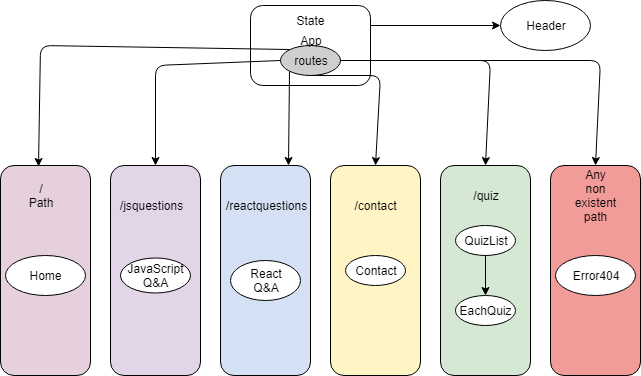

The diagram above was exported from draw.io. Its source (the exported page's mxGraphModel, read from the mxfile embedded in the PNG):
<mxGraphModel dx="704" dy="713" grid="1" gridSize="10" guides="1" tooltips="1" connect="1" arrows="1" fold="1" page="1" pageScale="1" pageWidth="850" pageHeight="1400" math="0" shadow="0">
  <root>
    <mxCell id="0" />
    <mxCell id="1" parent="0" />
    <mxCell id="URWm09crSmr3du9TOcai-1" value="" style="rounded=1;whiteSpace=wrap;html=1;" vertex="1" parent="1">
      <mxGeometry x="260" y="10" width="120" height="80" as="geometry" />
    </mxCell>
    <mxCell id="URWm09crSmr3du9TOcai-2" value="routes" style="ellipse;whiteSpace=wrap;html=1;fillColor=#CFCFCF;" vertex="1" parent="1">
      <mxGeometry x="290" y="50" width="60" height="30" as="geometry" />
    </mxCell>
    <mxCell id="URWm09crSmr3du9TOcai-3" value="App" style="text;html=1;strokeColor=none;fillColor=none;align=center;verticalAlign=middle;whiteSpace=wrap;rounded=0;" vertex="1" parent="1">
      <mxGeometry x="300" y="35" width="40" height="20" as="geometry" />
    </mxCell>
    <mxCell id="URWm09crSmr3du9TOcai-4" style="edgeStyle=orthogonalEdgeStyle;rounded=0;orthogonalLoop=1;jettySize=auto;html=1;exitX=0.5;exitY=1;exitDx=0;exitDy=0;" edge="1" parent="1" source="URWm09crSmr3du9TOcai-3" target="URWm09crSmr3du9TOcai-3">
      <mxGeometry relative="1" as="geometry" />
    </mxCell>
    <mxCell id="URWm09crSmr3du9TOcai-5" value="Header" style="ellipse;whiteSpace=wrap;html=1;" vertex="1" parent="1">
      <mxGeometry x="510" y="5" width="90" height="50" as="geometry" />
    </mxCell>
    <mxCell id="URWm09crSmr3du9TOcai-7" value="" style="endArrow=classic;html=1;entryX=0;entryY=0.5;entryDx=0;entryDy=0;exitX=1;exitY=0.25;exitDx=0;exitDy=0;" edge="1" parent="1" source="URWm09crSmr3du9TOcai-1" target="URWm09crSmr3du9TOcai-5">
      <mxGeometry width="50" height="50" relative="1" as="geometry">
        <mxPoint x="250" y="240" as="sourcePoint" />
        <mxPoint x="300" y="190" as="targetPoint" />
      </mxGeometry>
    </mxCell>
    <mxCell id="URWm09crSmr3du9TOcai-9" value="" style="rounded=1;whiteSpace=wrap;html=1;fillColor=#E6D0DE;" vertex="1" parent="1">
      <mxGeometry x="10" y="170" width="90" height="210" as="geometry" />
    </mxCell>
    <mxCell id="URWm09crSmr3du9TOcai-10" value="" style="rounded=1;whiteSpace=wrap;html=1;fillColor=#E1D5E7;" vertex="1" parent="1">
      <mxGeometry x="120" y="170" width="90" height="210" as="geometry" />
    </mxCell>
    <mxCell id="URWm09crSmr3du9TOcai-11" value="" style="rounded=1;whiteSpace=wrap;html=1;fillColor=#D4E1F5;" vertex="1" parent="1">
      <mxGeometry x="230" y="170" width="90" height="210" as="geometry" />
    </mxCell>
    <mxCell id="URWm09crSmr3du9TOcai-12" value="" style="rounded=1;whiteSpace=wrap;html=1;fillColor=#FFF4C3;" vertex="1" parent="1">
      <mxGeometry x="340" y="170" width="90" height="210" as="geometry" />
    </mxCell>
    <mxCell id="URWm09crSmr3du9TOcai-13" value="" style="rounded=1;whiteSpace=wrap;html=1;fillColor=#D5E8D4;" vertex="1" parent="1">
      <mxGeometry x="450" y="170" width="90" height="210" as="geometry" />
    </mxCell>
    <mxCell id="URWm09crSmr3du9TOcai-14" value="" style="rounded=1;whiteSpace=wrap;html=1;fillColor=#F19C99;" vertex="1" parent="1">
      <mxGeometry x="560" y="170" width="90" height="210" as="geometry" />
    </mxCell>
    <mxCell id="URWm09crSmr3du9TOcai-16" value="" style="endArrow=classic;html=1;exitX=0;exitY=0;exitDx=0;exitDy=0;entryX=0.417;entryY=0.007;entryDx=0;entryDy=0;entryPerimeter=0;" edge="1" parent="1" source="URWm09crSmr3du9TOcai-2" target="URWm09crSmr3du9TOcai-9">
      <mxGeometry width="50" height="50" relative="1" as="geometry">
        <mxPoint x="20" y="410" as="sourcePoint" />
        <mxPoint x="50" y="130" as="targetPoint" />
        <Array as="points">
          <mxPoint x="50" y="50" />
        </Array>
      </mxGeometry>
    </mxCell>
    <mxCell id="URWm09crSmr3du9TOcai-17" value="" style="endArrow=classic;html=1;entryX=0.5;entryY=0;entryDx=0;entryDy=0;exitX=0;exitY=0.5;exitDx=0;exitDy=0;" edge="1" parent="1" source="URWm09crSmr3du9TOcai-2" target="URWm09crSmr3du9TOcai-10">
      <mxGeometry width="50" height="50" relative="1" as="geometry">
        <mxPoint x="290" y="60" as="sourcePoint" />
        <mxPoint x="70" y="400" as="targetPoint" />
        <Array as="points">
          <mxPoint x="165" y="70" />
        </Array>
      </mxGeometry>
    </mxCell>
    <mxCell id="URWm09crSmr3du9TOcai-18" value="" style="endArrow=classic;html=1;entryX=0.75;entryY=0;entryDx=0;entryDy=0;exitX=0;exitY=1;exitDx=0;exitDy=0;" edge="1" parent="1" source="URWm09crSmr3du9TOcai-2" target="URWm09crSmr3du9TOcai-11">
      <mxGeometry width="50" height="50" relative="1" as="geometry">
        <mxPoint x="20" y="450" as="sourcePoint" />
        <mxPoint x="70" y="400" as="targetPoint" />
        <Array as="points" />
      </mxGeometry>
    </mxCell>
    <mxCell id="URWm09crSmr3du9TOcai-19" value="" style="endArrow=classic;html=1;entryX=0.5;entryY=0;entryDx=0;entryDy=0;exitX=0.5;exitY=1;exitDx=0;exitDy=0;" edge="1" parent="1" source="URWm09crSmr3du9TOcai-2" target="URWm09crSmr3du9TOcai-12">
      <mxGeometry width="50" height="50" relative="1" as="geometry">
        <mxPoint x="20" y="450" as="sourcePoint" />
        <mxPoint x="70" y="400" as="targetPoint" />
        <Array as="points">
          <mxPoint x="390" y="80" />
        </Array>
      </mxGeometry>
    </mxCell>
    <mxCell id="URWm09crSmr3du9TOcai-20" value="" style="endArrow=classic;html=1;entryX=0.5;entryY=0;entryDx=0;entryDy=0;exitX=1;exitY=0.5;exitDx=0;exitDy=0;" edge="1" parent="1" source="URWm09crSmr3du9TOcai-2" target="URWm09crSmr3du9TOcai-13">
      <mxGeometry width="50" height="50" relative="1" as="geometry">
        <mxPoint x="20" y="450" as="sourcePoint" />
        <mxPoint x="70" y="400" as="targetPoint" />
        <Array as="points">
          <mxPoint x="500" y="65" />
        </Array>
      </mxGeometry>
    </mxCell>
    <mxCell id="URWm09crSmr3du9TOcai-21" value="" style="endArrow=classic;html=1;entryX=0.5;entryY=0;entryDx=0;entryDy=0;exitX=1;exitY=0.5;exitDx=0;exitDy=0;" edge="1" parent="1" source="URWm09crSmr3du9TOcai-2" target="URWm09crSmr3du9TOcai-14">
      <mxGeometry width="50" height="50" relative="1" as="geometry">
        <mxPoint x="20" y="450" as="sourcePoint" />
        <mxPoint x="70" y="400" as="targetPoint" />
        <Array as="points">
          <mxPoint x="610" y="65" />
        </Array>
      </mxGeometry>
    </mxCell>
    <mxCell id="URWm09crSmr3du9TOcai-22" value="Any non existent path" style="text;html=1;strokeColor=none;fillColor=none;align=center;verticalAlign=middle;whiteSpace=wrap;rounded=0;" vertex="1" parent="1">
      <mxGeometry x="585" y="190" width="40" height="20" as="geometry" />
    </mxCell>
    <mxCell id="URWm09crSmr3du9TOcai-23" value="/quiz" style="text;html=1;strokeColor=none;fillColor=none;align=center;verticalAlign=middle;whiteSpace=wrap;rounded=0;" vertex="1" parent="1">
      <mxGeometry x="475" y="190" width="40" height="20" as="geometry" />
    </mxCell>
    <mxCell id="URWm09crSmr3du9TOcai-24" value="/jsquestions" style="text;html=1;strokeColor=none;fillColor=none;align=center;verticalAlign=middle;whiteSpace=wrap;rounded=0;" vertex="1" parent="1">
      <mxGeometry x="140" y="200" width="40" height="20" as="geometry" />
    </mxCell>
    <mxCell id="URWm09crSmr3du9TOcai-25" value="/reactquestions" style="text;html=1;strokeColor=none;fillColor=none;align=center;verticalAlign=middle;whiteSpace=wrap;rounded=0;" vertex="1" parent="1">
      <mxGeometry x="255" y="200" width="40" height="20" as="geometry" />
    </mxCell>
    <mxCell id="URWm09crSmr3du9TOcai-26" value="/contact" style="text;html=1;strokeColor=none;fillColor=none;align=center;verticalAlign=middle;whiteSpace=wrap;rounded=0;" vertex="1" parent="1">
      <mxGeometry x="365" y="200" width="40" height="20" as="geometry" />
    </mxCell>
    <mxCell id="URWm09crSmr3du9TOcai-27" value="/&lt;br&gt;Path&lt;br&gt;" style="text;html=1;strokeColor=none;fillColor=none;align=center;verticalAlign=middle;whiteSpace=wrap;rounded=0;direction=south;" vertex="1" parent="1">
      <mxGeometry x="40" y="180" width="20" height="40" as="geometry" />
    </mxCell>
    <mxCell id="URWm09crSmr3du9TOcai-28" value="Home" style="ellipse;whiteSpace=wrap;html=1;" vertex="1" parent="1">
      <mxGeometry x="15" y="260" width="80" height="40" as="geometry" />
    </mxCell>
    <mxCell id="URWm09crSmr3du9TOcai-29" value="Error404" style="ellipse;whiteSpace=wrap;html=1;" vertex="1" parent="1">
      <mxGeometry x="565" y="260" width="80" height="40" as="geometry" />
    </mxCell>
    <mxCell id="URWm09crSmr3du9TOcai-30" value="QuizList" style="ellipse;whiteSpace=wrap;html=1;" vertex="1" parent="1">
      <mxGeometry x="465" y="230" width="60" height="30" as="geometry" />
    </mxCell>
    <mxCell id="URWm09crSmr3du9TOcai-31" value="JavaScript&lt;br&gt;Q&amp;amp;A&lt;br&gt;" style="ellipse;whiteSpace=wrap;html=1;" vertex="1" parent="1">
      <mxGeometry x="130" y="262.5" width="70" height="35" as="geometry" />
    </mxCell>
    <mxCell id="URWm09crSmr3du9TOcai-35" value="React&lt;br&gt;Q&amp;amp;A&lt;br&gt;" style="ellipse;whiteSpace=wrap;html=1;" vertex="1" parent="1">
      <mxGeometry x="240" y="265" width="70" height="40" as="geometry" />
    </mxCell>
    <mxCell id="URWm09crSmr3du9TOcai-36" value="Contact" style="ellipse;whiteSpace=wrap;html=1;" vertex="1" parent="1">
      <mxGeometry x="355" y="260" width="60" height="30" as="geometry" />
    </mxCell>
    <mxCell id="URWm09crSmr3du9TOcai-38" value="EachQuiz" style="ellipse;whiteSpace=wrap;html=1;" vertex="1" parent="1">
      <mxGeometry x="465" y="300" width="60" height="30" as="geometry" />
    </mxCell>
    <mxCell id="URWm09crSmr3du9TOcai-39" value="" style="endArrow=classic;html=1;entryX=0.5;entryY=0;entryDx=0;entryDy=0;exitX=0.5;exitY=1;exitDx=0;exitDy=0;" edge="1" parent="1" source="URWm09crSmr3du9TOcai-30" target="URWm09crSmr3du9TOcai-38">
      <mxGeometry width="50" height="50" relative="1" as="geometry">
        <mxPoint x="10" y="450" as="sourcePoint" />
        <mxPoint x="60" y="400" as="targetPoint" />
      </mxGeometry>
    </mxCell>
    <mxCell id="URWm09crSmr3du9TOcai-41" value="State" style="text;html=1;strokeColor=none;fillColor=none;align=center;verticalAlign=middle;whiteSpace=wrap;rounded=0;" vertex="1" parent="1">
      <mxGeometry x="300" y="15" width="40" height="20" as="geometry" />
    </mxCell>
  </root>
</mxGraphModel>